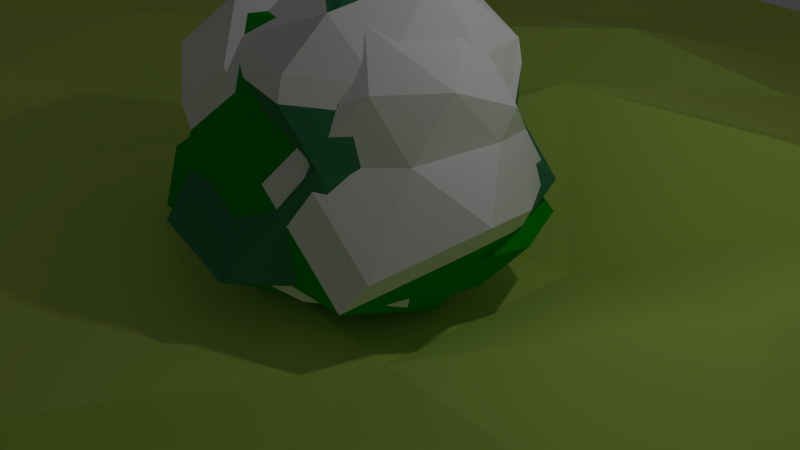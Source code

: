 # Source: snow_bushes.blend  (saved by Blender 2.72.0; exported with 4.5.12 LTS)
import bpy
from mathutils import Matrix  # noqa: F401  (used for matrix-valued properties, if any)

bpy.ops.wm.read_factory_settings(use_empty=True)
scene = bpy.context.scene
scene.name = 'Scene'

# ---- collections
col_collection_1 = bpy.data.collections.new('Collection 1'); scene.collection.children.link(col_collection_1)

# ---- materials (node trees are filled in below, after node groups)
mat_bushes_1 = bpy.data.materials.new('bushes_1')
mat_bushes_1.alpha_threshold = 0.0
mat_bushes_1.use_transparent_shadow = False
mat_bushes_1.diffuse_color = (0.002936, 0.3715, 0.00309, 1.0)
mat_bushes_1.roughness = 0.5
mat_bushes_1.specular_intensity = 0.0
mat_bushes_2 = bpy.data.materials.new('bushes_2')
mat_bushes_2.alpha_threshold = 0.0
mat_bushes_2.use_transparent_shadow = False
mat_bushes_2.diffuse_color = (0.0481, 0.2564, 0.1158, 1.0)
mat_bushes_2.roughness = 0.5
mat_bushes_2.specular_intensity = 0.0
mat_snow = bpy.data.materials.new('snow')
mat_snow.alpha_threshold = 0.0
mat_snow.use_transparent_shadow = False
mat_snow.diffuse_color = (1.0, 1.0, 1.0, 1.0)
mat_snow.roughness = 0.5
mat_snow.specular_intensity = 0.0
mat_material_001 = bpy.data.materials.new('Material.001')
mat_material_001.alpha_threshold = 0.0
mat_material_001.use_transparent_shadow = False
mat_material_001.diffuse_color = (0.5957, 0.8, 0.1436, 1.0)
mat_material_001.roughness = 0.5
mat_material_001.specular_intensity = 0.0

# ---- material node trees

# ---- world
world_world = bpy.data.worlds.new('World'); scene.world = world_world
world_world.color = (0.05088, 0.05088, 0.05088)
world_world.use_sun_shadow = False
world_world.sun_shadow_jitter_overblur = 0.0
world_world.cycles.sampling_method = 'MANUAL'
world_world.cycles.sample_map_resolution = 256

# ---- cameras
cam_camera = bpy.data.cameras.new('Camera')
cam_camera.clip_end = 100.0
cam_camera.lens = 35.0
cam_camera.sensor_width = 32.0
cam_camera.sensor_height = 18.0
cam_camera.ortho_scale = 7.314
cam_camera.dof.focus_distance = 0.0
cam_camera.dof.aperture_fstop = 128.0

# ---- lights
light_lamp = bpy.data.lights.new('Lamp', 'POINT')
light_lamp.transmission_factor = 0.0
light_lamp.cutoff_distance = 30.0
light_lamp.energy = 100.0
light_lamp.shadow_buffer_clip_start = 1.001
light_lamp.shadow_soft_size = 0.1
light_lamp.shadow_maximum_resolution = 0.006
light_lamp.use_absolute_resolution = True
light_lamp.cycles.use_multiple_importance_sampling = False

# ---- meshes
me_icosphere_006 = bpy.data.meshes.new('Icosphere.006')
me_icosphere_006.from_pydata([(-1.547, 1.316, -0.1691), (1.311, 1.532, -0.7205), (0.5387, 0.201, 1.442), (0.3359, 0.03551, 0.6634), (-1.197, 0.7114, 1.747), (1.107, 1.668, 1.145), (-0.3853, 1.955, 1.215), (1.104, 1.253, -1.399), (0.8671, 1.758, -1.199), (0.249, 1.687, -1.404), (-0.6084, -0.002454, 1.013), (1.525, 0.181, 0.4821), (0.5211, 1.864, 1.152), (-0.5925, 0.258, 1.75), (0.3356, 0.2632, -1.602), (0.5995, 0.1164, -0.7056), (1.754, 1.556, 0.6382), (1.762, 0.7518, -1.375), (0.1678, 0.4744, 2.075), (-1.14, 1.852, -0.5198), (-1.326, 0.1079, 0.2651), (1.43, 0.3351, -0.9252), (0.2179, 1.354, 1.689), (0.2281, 1.125, -1.565), (1.651, 1.073, -1.005), (-1.227, 1.665, 0.968), (-0.552, 0.4177, -1.798), (-1.507, 1.339, 0.4702), (-0.5966, 1.912, -1.192), (-0.6249, 1.522, -1.535), (-1.486, 1.043, -0.8556), (-0.37, 0.7814, 1.949), (-1.875, 0.38, 0.243), (-1.156, 1.52, -1.073), (-1.7, 0.4616, 1.086), (1.748, 0.2262, -0.0939), (0.5798, 0.7564, 2.11), (2.124, 0.7365, -0.4747), (0.7174, 0.8342, -2.035), (-0.05115, 0.9916, 1.964), (1.84, 1.091, 0.9468), (-0.5933, 1.061, -1.72), (0.2009, 0.6494, -2.126), (-0.5515, 1.212, 1.707), (1.864, 1.17, -0.3273), (-0.5326, 0.1316, -0.9717), (2.042, 0.8282, 0.3629), (-0.367, 0.005789, -0.2182), (0.883, -0.004401, -0.06289), (-0.7584, 1.501, 1.524), (-1.814, 0.7905, 0.1519), (-1.546, 0.5673, -0.7879), (1.77, 0.4559, 1.091), (1.015, 0.4643, 1.756), (1.229, 1.369, 1.388), (-1.119, 1.924, 0.594), (-1.383, 1.848, 0.07084), (1.817, 1.589, -0.05206), (1.239, 2.088, 0.5508), (1.223, 1.813, -0.6437), (1.04, 1.935, 1.024), (-0.2935, 2.191, 1.086), (0.8255, 2.015, -1.071), (0.2732, 1.951, -1.255), (0.5164, 2.109, 1.03), (0.6259, 2.404, 0.4678), (1.618, 1.834, 0.5703), (-0.9676, 2.099, -0.4643), (-0.3404, 2.438, 0.2925), (-0.4824, 2.152, -1.065), (-0.121, 2.479, -0.1894), (0.9446, 2.21, -0.05115), (-0.9494, 2.163, 0.5309), (-1.185, 2.096, 0.06339), (0.1026, 2.497, 0.6579), (1.674, 1.864, -0.04642), (0.3232, 2.332, -0.5577), (-0.6377, 2.34, -0.5897), (-1.34, 0.8403, 1.782), (-1.366, 1.663, 1.11), (-1.607, 1.381, 0.6811), (-1.774, 0.625, 1.212), (-0.7839, 1.272, 1.747), (-0.9622, 1.521, 1.59), (-1.417, 1.212, 1.188), (1.378, 0.8566, 1.736), (0.3586, 1.352, 1.854), (0.6783, 0.8245, 2.226), (0.1208, 1.032, 2.097), (1.792, 1.12, 1.198), (0.9668, 1.109, 1.817), (1.73, 0.559, 1.325), (1.063, 0.5664, 1.913), (1.252, 1.366, 1.588), (-0.7198, 0.5016, -1.845), (-0.7824, 1.45, -1.618), (-1.522, 1.039, -1.035), (-1.228, 0.8782, -1.523), (-0.7552, 1.054, -1.777), (-1.573, 0.63, -0.9771)], [], [(27, 50, 34), (37, 46, 35), (48, 35, 11), (19, 28, 33), (2, 10, 3), (11, 2, 3), (26, 14, 45), (7, 1, 24), (41, 42, 26), (12, 6, 22), (48, 47, 15), (14, 21, 15), (15, 21, 48), (51, 26, 45), (39, 31, 18), (23, 41, 29), (27, 55, 56), (24, 1, 44), (23, 29, 9), (41, 26, 94, 98), (26, 51, 99, 94), (49, 6, 25), (13, 4, 34), (35, 52, 11), (11, 52, 2), (29, 41, 98, 95), (14, 26, 42), (50, 0, 30), (52, 40, 89, 91), (49, 25, 79, 83), (36, 53, 92, 87), (22, 39, 88, 86), (22, 49, 43), (47, 48, 3), (16, 54, 40), (39, 22, 43), (28, 9, 29), (14, 38, 21), (17, 24, 37), (25, 27, 80, 79), (40, 54, 93, 89), (37, 44, 46), (34, 20, 10), (38, 17, 21), (31, 43, 4), (8, 7, 9), (27, 34, 81, 80), (10, 13, 34), (4, 43, 82, 78), (0, 33, 30), (34, 4, 78, 81), (7, 17, 38), (11, 3, 48), (52, 53, 2), (45, 14, 15), (0, 50, 27), (50, 30, 51), (51, 32, 50), (39, 43, 31), (23, 38, 42), (27, 25, 55), (44, 16, 46), (33, 56, 19), (33, 29, 30), (16, 57, 75, 66), (30, 29, 95, 96), (1, 8, 62, 59), (20, 34, 32), (14, 42, 38), (7, 24, 17), (9, 7, 23), (5, 16, 66, 60), (9, 28, 69, 63), (12, 22, 54), (47, 45, 15), (32, 34, 50), (39, 18, 36), (40, 52, 46), (43, 49, 83, 82), (7, 38, 23), (51, 30, 96, 99), (28, 19, 67, 69), (53, 36, 18), (13, 2, 18), (13, 10, 2), (18, 31, 13), (13, 31, 4), (51, 45, 32), (32, 45, 20), (45, 47, 20), (47, 10, 20), (47, 3, 10), (35, 46, 52), (53, 18, 2), (21, 35, 48), (17, 37, 21), (21, 37, 35), (27, 56, 0), (39, 36, 87, 88), (53, 52, 91, 92), (54, 22, 86, 93), (44, 37, 24), (41, 23, 42), (54, 16, 5), (1, 57, 44), (57, 16, 44), (16, 40, 46), (8, 1, 7), (56, 33, 0), (28, 29, 33), (8, 9, 63, 62), (6, 55, 25), (57, 1, 59, 75), (12, 54, 5), (6, 49, 22), (55, 6, 61, 72), (56, 55, 72, 73), (12, 5, 60, 64), (19, 56, 73, 67), (6, 12, 64, 61), (65, 64, 58), (65, 76, 70), (74, 68, 61), (65, 58, 71), (58, 66, 75), (70, 76, 69), (59, 71, 75), (65, 70, 74), (76, 62, 63), (68, 77, 67), (68, 67, 73), (76, 65, 71), (77, 70, 69), (65, 74, 64), (68, 74, 70), (58, 60, 66), (68, 72, 61), (58, 64, 60), (69, 76, 63), (68, 73, 72), (61, 64, 74), (71, 58, 75), (71, 62, 76), (62, 71, 59), (70, 77, 68), (77, 69, 67), (83, 79, 84), (84, 79, 80), (78, 84, 81), (82, 83, 84), (84, 80, 81), (82, 84, 78), (90, 93, 86), (89, 85, 91), (85, 92, 91), (90, 86, 88), (90, 88, 87), (85, 90, 87), (89, 93, 85), (85, 93, 90), (85, 87, 92), (97, 95, 98), (97, 98, 94), (99, 97, 94), (99, 96, 97), (96, 95, 97)])
me_icosphere_006.polygons.foreach_set('material_index', [0, 0, 0, 0, 0, 0, 0, 0, 0, 0, 0, 0, 0, 0, 0, 0, 0, 0, 0, 2, 2, 0, 0, 0, 0, 2, 0, 0, 2, 2, 2, 2, 0, 0, 0, 0, 0, 0, 0, 2, 2, 0, 0, 0, 0, 0, 2, 0, 2, 0, 2, 0, 0, 0, 0, 0, 0, 0, 0, 0, 0, 0, 0, 0, 2, 2, 2, 0, 0, 0, 0, 2, 2, 0, 0, 0, 0, 0, 2, 0, 2, 2, 0, 0, 0, 0, 0, 0, 0, 0, 0, 0, 0, 0, 0, 0, 0, 0, 2, 2, 2, 0, 0, 0, 0, 0, 0, 0, 0, 0, 2, 0, 2, 0, 0, 2, 2, 2, 2, 2, 2, 2, 2, 2, 2, 2, 2, 2, 2, 2, 2, 2, 2, 2, 2, 2, 2, 2, 2, 2, 2, 2, 2, 2, 2, 2, 2, 2, 2, 2, 2, 2, 2, 2, 2, 2, 2, 2, 2, 2, 2, 2, 2, 2, 2, 2])
me_icosphere_006.materials.append(mat_bushes_1)
me_icosphere_006.materials.append(mat_bushes_2)
me_icosphere_006.materials.append(mat_snow)
me_icosphere_006.use_remesh_preserve_volume = False
me_icosphere_006.use_remesh_preserve_attributes = False
me_icosphere_006.use_mirror_vertex_groups = False
me_icosphere_006.update()
me_plane = bpy.data.meshes.new('Plane')
me_plane.from_pydata([(-1.041, -1.042, 0.06236), (0.9371, -0.9474, 0.02527), (-0.9905, 1.002, 0.00803), (1.062, 1.01, -0.01894), (-1.039, 0.8259, -0.002812), (-1.0, 0.7044, -0.08929), (-0.9695, 0.4812, 0.03463), (-1.002, 0.2751, 0.001267), (-0.9823, 0.04745, 0.03465), (-0.9663, -0.1152, -0.0004879), (-1.061, -0.3044, 0.0004327), (-1.072, -0.3741, -0.02874), (-1.007, -0.5457, 0.001504), (-0.9943, -0.759, -0.009277), (-0.8396, -0.9836, -0.002635), (-0.5936, -0.9788, -0.03368), (-0.467, -1.039, -0.02102), (-0.2527, -1.0, -0.05115), (-0.09749, -1.013, 0.00431), (0.1176, -0.9941, 0.001686), (0.3024, -1.049, -0.09456), (0.4802, -0.9679, 0.02199), (0.5857, -0.9972, 0.03057), (0.7594, -0.979, -0.02918), (0.9993, -0.8178, 0.000864), (1.013, -0.6322, 0.004492), (1.018, -0.4112, -0.01312), (0.9242, -0.2486, -0.08478), (1.033, -0.08486, -0.02336), (1.031, 0.06103, 0.008505), (1.006, 0.2648, 0.0007639), (1.026, 0.4345, 0.06642), (0.9967, 0.6486, 0.0343), (0.9863, 0.7957, 0.04721), (0.8376, 0.9858, 0.09304), (0.6434, 0.9985, -0.0006287), (0.5209, 1.007, -0.01011), (0.3338, 0.9871, -0.03329), (0.08323, 0.9735, 0.02859), (0.01387, 1.015, -0.04394), (-0.2371, 0.9473, -0.02437), (-0.3972, 1.052, -0.0324), (-0.6056, 0.9813, -0.09912), (-0.9052, 0.9255, -0.02606), (-0.817, -0.824, -0.00429), (-0.8198, -0.6244, -0.001318), (-0.7928, -0.4385, -0.03539), (-0.8363, -0.2596, -0.007416), (-0.7776, -0.1408, 0.04637), (-0.8477, 0.1139, -0.03064), (-0.8158, 0.2767, -0.001453), (-0.7552, 0.4639, -0.01098), (-0.794, 0.5606, -0.06566), (-0.7997, 0.8396, -0.0442), (-0.6346, -0.8676, -0.05755), (-0.6391, -0.7313, 0.03041), (-0.633, -0.4532, -0.0004616), (-0.6279, -0.2396, 0.005799), (-0.6036, -0.1623, 0.006196), (-0.5808, 0.1343, 0.04386), (-0.6527, 0.3347, -0.008721), (-0.7016, 0.5084, 0.06884), (-0.5704, 0.6624, 0.08983), (-0.647, 0.8316, -0.01986), (-0.3379, -0.8068, 0.01224), (-0.451, -0.5562, 0.03563), (-0.4833, -0.4629, -0.01943), (-0.4555, -0.2748, -0.0009398), (-0.4438, -0.1073, 0.05011), (-0.4537, 0.09145, -0.0007582), (-0.4044, 0.2794, 0.03161), (-0.5026, 0.4478, 0.01553), (-0.478, 0.7118, -0.0126), (-0.4343, 0.8311, 0.03479), (-0.2343, -0.8085, 0.04921), (-0.3325, -0.6655, -0.009837), (-0.2992, -0.3635, -0.07069), (-0.2666, -0.2462, 0.01383), (-0.2957, -0.1552, 0.001233), (-0.2813, 0.08988, -0.02595), (-0.2796, 0.2553, 0.05521), (-0.2188, 0.4627, 0.04054), (-0.2691, 0.6329, 0.006163), (-0.3115, 0.8478, 0.03569), (-0.08911, -0.8002, -0.06257), (-0.1245, -0.6628, 0.074), (-0.103, -0.4673, 0.02501), (-0.05322, -0.3374, -0.04403), (-0.09165, -0.09479, -0.005377), (-0.1758, 0.04565, -0.03299), (-0.182, 0.2106, -0.009777), (-0.02906, 0.3833, 0.07171), (-0.09992, 0.6451, -0.01131), (-0.1613, 0.8101, -0.0222), (0.06855, -0.8193, -0.01517), (0.06096, -0.5882, 0.02307), (0.04877, -0.4334, -0.05124), (0.08353, -0.2418, -0.1066), (0.1161, -0.09385, -0.03054), (0.08348, 0.1433, -0.07275), (0.003298, 0.2263, 0.05603), (0.1313, 0.4095, 0.02971), (0.09544, 0.6471, -0.002856), (0.07627, 0.8393, 0.01261), (0.2757, -0.8406, 0.0356), (0.2468, -0.6373, 0.01958), (0.2788, -0.4582, 0.01064), (0.1975, -0.3356, 0.00942), (0.338, -0.07482, -0.06053), (0.2747, 0.09135, -0.002429), (0.3264, 0.2923, 0.03022), (0.2811, 0.3919, -0.0007478), (0.2586, 0.6257, 0.01933), (0.279, 0.8488, -0.09371), (0.4323, -0.8208, -0.003039), (0.4882, -0.6866, 0.04866), (0.4538, -0.4576, -0.005561), (0.411, -0.2886, 0.0241), (0.4552, -0.08299, -0.005621), (0.4902, 0.08819, -0.08384), (0.4309, 0.2657, 0.00628), (0.4758, 0.4624, -0.02947), (0.4584, 0.7045, -0.07396), (0.4569, 0.8035, -0.0001116), (0.5911, -0.8806, 0.04793), (0.624, -0.621, 0.02367), (0.6226, -0.3997, 0.02045), (0.6216, -0.2707, 0.01351), (0.6332, -0.09411, -0.0006995), (0.6113, 0.1048, 0.002061), (0.6328, 0.2802, -0.006615), (0.6236, 0.5299, 0.08527), (0.5924, 0.6684, -0.03036), (0.6013, 0.8209, 0.002278), (0.8306, -0.8128, -0.02176), (0.8991, -0.6888, 0.01433), (0.8853, -0.5447, 0.0171), (0.804, -0.2768, -0.02184), (0.7743, -0.05132, -0.04692), (0.8059, 0.06898, -0.05234), (0.8166, 0.2837, -0.05729), (0.8245, 0.5283, 0.08113), (0.9174, 0.6571, 0.05646), (0.8577, 0.8083, 0.06645)], [], [(143, 33, 3, 34), (4, 53, 43, 2), (53, 63, 42, 43), (63, 73, 41, 42), (73, 83, 40, 41), (83, 93, 39, 40), (93, 103, 38, 39), (103, 113, 37, 38), (113, 123, 36, 37), (123, 133, 35, 36), (133, 143, 34, 35), (0, 14, 44, 13), (13, 44, 45, 12), (12, 45, 46, 11), (11, 46, 47, 10), (10, 47, 48, 9), (9, 48, 49, 8), (8, 49, 50, 7), (7, 50, 51, 6), (6, 51, 52, 5), (5, 52, 53, 4), (14, 15, 54, 44), (44, 54, 55, 45), (45, 55, 56, 46), (46, 56, 57, 47), (47, 57, 58, 48), (48, 58, 59, 49), (49, 59, 60, 50), (50, 60, 61, 51), (51, 61, 62, 52), (52, 62, 63, 53), (15, 16, 64, 54), (54, 64, 65, 55), (55, 65, 66, 56), (56, 66, 67, 57), (57, 67, 68, 58), (58, 68, 69, 59), (59, 69, 70, 60), (60, 70, 71, 61), (61, 71, 72, 62), (62, 72, 73, 63), (16, 17, 74, 64), (64, 74, 75, 65), (65, 75, 76, 66), (66, 76, 77, 67), (67, 77, 78, 68), (68, 78, 79, 69), (69, 79, 80, 70), (70, 80, 81, 71), (71, 81, 82, 72), (72, 82, 83, 73), (17, 18, 84, 74), (74, 84, 85, 75), (75, 85, 86, 76), (76, 86, 87, 77), (77, 87, 88, 78), (78, 88, 89, 79), (79, 89, 90, 80), (80, 90, 91, 81), (81, 91, 92, 82), (82, 92, 93, 83), (18, 19, 94, 84), (84, 94, 95, 85), (85, 95, 96, 86), (86, 96, 97, 87), (87, 97, 98, 88), (88, 98, 99, 89), (89, 99, 100, 90), (90, 100, 101, 91), (91, 101, 102, 92), (92, 102, 103, 93), (19, 20, 104, 94), (94, 104, 105, 95), (95, 105, 106, 96), (96, 106, 107, 97), (97, 107, 108, 98), (98, 108, 109, 99), (99, 109, 110, 100), (100, 110, 111, 101), (101, 111, 112, 102), (102, 112, 113, 103), (20, 21, 114, 104), (104, 114, 115, 105), (105, 115, 116, 106), (106, 116, 117, 107), (107, 117, 118, 108), (108, 118, 119, 109), (109, 119, 120, 110), (110, 120, 121, 111), (111, 121, 122, 112), (112, 122, 123, 113), (21, 22, 124, 114), (114, 124, 125, 115), (115, 125, 126, 116), (116, 126, 127, 117), (117, 127, 128, 118), (118, 128, 129, 119), (119, 129, 130, 120), (120, 130, 131, 121), (121, 131, 132, 122), (122, 132, 133, 123), (22, 23, 134, 124), (124, 134, 135, 125), (125, 135, 136, 126), (126, 136, 137, 127), (127, 137, 138, 128), (128, 138, 139, 129), (129, 139, 140, 130), (130, 140, 141, 131), (131, 141, 142, 132), (132, 142, 143, 133), (23, 1, 24, 134), (134, 24, 25, 135), (135, 25, 26, 136), (136, 26, 27, 137), (137, 27, 28, 138), (138, 28, 29, 139), (139, 29, 30, 140), (140, 30, 31, 141), (141, 31, 32, 142), (142, 32, 33, 143)])
me_plane.materials.append(mat_material_001)
me_plane.use_remesh_preserve_volume = False
me_plane.use_remesh_preserve_attributes = False
me_plane.use_mirror_vertex_groups = False
me_plane.update()
me_icosphere_005 = bpy.data.meshes.new('Icosphere.005')
me_icosphere_005.from_pydata([(0.002841, 0.2297, 0.3259), (1.802, 1.204, -1.32), (-0.3545, 0.9416, -2.049), (-1.943, 0.8119, 0.2921), (-0.3856, 1.244, 2.586), (1.645, 0.8179, 1.538), (0.902, 2.276, -1.576), (-1.263, 2.559, -0.9636), (-1.115, 2.471, 0.8862), (0.7193, 2.619, 1.812), (-0.05591, 3.776, -0.03817), (-0.2304, 0.256, -0.9401), (1.303, 0.01136, -0.8455), (0.7187, 0.8557, -1.834), (1.963, 0.6045, -0.06884), (0.9632, 0.1061, 0.6818), (-1.029, -0.003277, 0.3927), (-1.661, 0.8548, -1.02), (-0.6156, 0.3141, 1.29), (-1.823, 0.8994, 1.524), (0.492, 0.8063, 2.531), (1.731, 1.848, -0.5014), (1.849, 1.746, 0.785), (0.2223, 1.722, -1.745), (1.06, 1.853, -1.442), (-1.662, 1.688, -0.4536), (-1.281, 1.51, -1.403), (-1.055, 1.868, 1.507), (-1.598, 1.727, 0.5837), (1.169, 2.042, 1.726), (-0.1096, 1.966, 1.613), (1.504, 2.637, -0.9383), (-1.583, 2.764, 0.06384), (-0.4772, 2.722, 1.6), (1.452, 2.528, 1.16), (0.3479, 3.329, -0.9703), (1.147, 3.472, 0.04011), (-0.6453, 3.0, -0.5703), (-0.5011, 3.501, 0.2724), (0.7874, 3.159, 1.248), (0.8357, 2.539, -1.584), (-1.262, 2.813, -0.9904), (-1.118, 2.728, 0.8015), (0.6587, 2.872, 1.699), (1.578, 2.843, -0.1576), (1.639, 2.125, -0.5427), (1.753, 2.026, 0.7035), (0.1772, 2.003, -1.747), (-1.648, 1.969, -0.4964), (-1.279, 1.798, -1.416), (-1.06, 2.144, 1.403), (1.419, 2.889, -0.9659), (-0.5305, 2.834, -1.34), (-0.5004, 2.971, 1.493), (1.369, 2.784, 1.067), (0.2988, 3.56, -0.9969), (1.073, 3.698, -0.0181), (-0.6632, 3.241, -0.6094), (-0.5236, 3.726, 0.207), (0.7246, 3.395, 1.152)], [], [(0, 11, 12), (1, 14, 12), (0, 16, 11), (0, 18, 16), (0, 15, 18), (1, 21, 14), (2, 23, 13), (3, 25, 17), (4, 27, 19), (5, 29, 20), (1, 24, 21), (2, 26, 23), (3, 28, 25), (4, 30, 27), (5, 22, 29), (27, 33, 53, 50), (8, 38, 32), (8, 27, 50, 42), (21, 31, 51, 45), (11, 2, 13), (11, 13, 12), (12, 13, 1), (14, 5, 15), (14, 15, 12), (12, 15, 0), (16, 3, 17), (16, 17, 11), (11, 17, 2), (18, 4, 19), (18, 19, 16), (16, 19, 3), (15, 5, 20), (15, 20, 18), (18, 20, 4), (26, 25, 48, 49), (21, 22, 14), (14, 22, 5), (23, 6, 24), (23, 24, 13), (13, 24, 1), (39, 38, 58, 59), (25, 26, 17), (17, 26, 2), (27, 8, 28), (27, 28, 19), (19, 28, 3), (29, 9, 30), (29, 30, 20), (20, 30, 4), (24, 6, 31), (24, 31, 21), (35, 36, 56, 55), (23, 26, 49, 47), (38, 8, 42, 58), (9, 34, 54, 43), (28, 8, 32), (28, 32, 25), (25, 32, 7), (30, 9, 33), (30, 33, 27), (33, 9, 43, 53), (22, 34, 29), (29, 34, 9), (35, 10, 36), (34, 22, 46, 54), (7, 37, 57, 41), (37, 10, 35), (36, 39, 59, 56), (37, 35, 55, 57), (38, 10, 37), (38, 37, 32), (32, 37, 7), (39, 10, 38), (22, 21, 45, 46), (6, 23, 47, 40), (36, 10, 39), (31, 6, 40, 51), (25, 7, 41, 48), (40, 55, 51), (41, 57, 52), (43, 59, 53), (44, 56, 54), (45, 44, 46), (48, 41, 49), (45, 51, 44), (49, 41, 52), (49, 52, 47), (47, 52, 40), (50, 53, 42), (46, 44, 54), (55, 56, 51), (51, 56, 44), (57, 55, 52), (52, 55, 40), (59, 58, 53), (53, 58, 42), (56, 59, 54), (54, 59, 43)])
me_icosphere_005.polygons.foreach_set('material_index', [1, 1, 1, 1, 1, 1, 1, 1, 1, 1, 1, 1, 1, 1, 1, 2, 1, 1, 2, 1, 1, 1, 1, 1, 1, 1, 1, 1, 1, 1, 1, 1, 1, 1, 2, 1, 1, 1, 1, 1, 2, 1, 1, 1, 1, 1, 1, 1, 1, 1, 1, 2, 2, 1, 2, 1, 1, 1, 1, 1, 2, 1, 1, 1, 2, 2, 1, 2, 2, 1, 1, 1, 1, 2, 2, 1, 2, 2, 2, 2, 2, 2, 2, 2, 2, 2, 2, 2, 2, 2, 2, 2, 2, 2, 2, 2, 2, 2])
me_icosphere_005.materials.append(mat_bushes_1)
me_icosphere_005.materials.append(mat_bushes_2)
me_icosphere_005.materials.append(mat_snow)
me_icosphere_005.use_remesh_preserve_volume = False
me_icosphere_005.use_remesh_preserve_attributes = False
me_icosphere_005.use_mirror_vertex_groups = False
me_icosphere_005.update()
me_icosphere_004 = bpy.data.meshes.new('Icosphere.004')
me_icosphere_004.from_pydata([(-0.2599, 0.1473, 0.3599), (2.317, 1.18, 0.6502), (1.376, 0.9457, -1.537), (-1.494, 0.8581, -1.402), (-2.193, 1.269, 1.403), (-0.06049, 0.9839, 2.195), (-0.02549, 2.575, -1.551), (1.157, 2.613, 1.402), (0.2081, 3.27, -0.0209), (0.7401, 0.2664, -0.8278), (1.563, 0.04135, 0.4447), (1.937, 0.8788, -0.537), (1.661, 0.6762, 1.922), (0.0347, 0.1635, 1.278), (-0.9661, 0.1009, -0.5537), (-0.2478, 0.8671, -1.872), (-1.407, 0.3276, 0.317), (-2.429, 1.08, -0.425), (-1.642, 0.7836, 1.929), (0.653, 1.816, 2.031), (-0.6347, 1.724, -1.622), (0.4275, 1.676, -1.762), (-1.858, 1.924, 0.09925), (-1.53, 1.731, -0.8547), (-0.6267, 2.06, 2.03), (-1.381, 1.872, 0.9512), (0.705, 2.52, -1.137), (-1.078, 2.624, -1.163), (-0.05736, 2.559, 1.788), (0.8902, 3.193, -0.3769), (0.6626, 3.235, 1.002), (-0.05349, 2.878, -1.0), (-0.4647, 3.226, 1.283), (-1.645, 2.651, -0.2178), (-1.224, 2.851, 1.683), (-0.02086, 3.463, 0.004522), (-0.8378, 1.965, -1.547), (-2.023, 2.159, 0.121), (-1.705, 1.972, -0.8037), (-0.83, 2.29, 1.992), (-1.561, 2.108, 0.9468), (-1.268, 2.837, -1.102), (-1.725, 2.951, 0.6612), (-0.2781, 2.774, 1.757), (-0.2744, 3.083, -0.9449), (-0.8425, 3.544, -0.1457), (-0.673, 3.421, 1.268), (2.452, 1.452, 0.5727), (1.614, 1.243, -1.372), (1.995, 2.387, -0.2895), (1.42, 2.726, 1.241), (2.114, 1.184, -0.483), (1.868, 1.004, 1.703), (1.765, 2.019, 1.016), (0.9717, 2.017, 1.801), (1.733, 1.949, -0.7881), (1.979, 2.059, -0.06088), (0.7712, 1.893, -1.572), (1.905, 2.711, 0.543), (1.018, 2.644, -1.017), (1.183, 3.242, -0.3406), (0.9803, 3.279, 0.8857)], [], [(0, 9, 10), (1, 12, 10), (0, 14, 9), (0, 16, 14), (0, 13, 16), (3, 20, 15), (4, 22, 17), (5, 24, 18), (3, 23, 20), (4, 25, 22), (5, 19, 24), (6, 31, 26), (7, 30, 28), (9, 2, 11), (9, 11, 10), (10, 11, 1), (12, 5, 13), (12, 13, 10), (10, 13, 0), (14, 3, 15), (14, 15, 9), (9, 15, 2), (16, 4, 17), (16, 17, 14), (14, 17, 3), (13, 5, 18), (13, 18, 16), (16, 18, 4), (12, 19, 5), (11, 2, 48, 51), (12, 1, 47, 52), (20, 6, 21), (20, 21, 15), (15, 21, 2), (22, 23, 17), (17, 23, 3), (24, 25, 18), (18, 25, 4), (7, 19, 54, 50), (1, 11, 51, 47), (2, 21, 57, 48), (21, 6, 26), (30, 7, 50, 61), (19, 12, 52, 54), (20, 27, 6), (8, 31, 44, 35), (32, 8, 35, 46), (23, 22, 37, 38), (19, 7, 28), (19, 28, 24), (25, 24, 39, 40), (29, 8, 30), (21, 26, 59, 57), (29, 30, 61, 60), (31, 8, 29), (31, 29, 26), (26, 29, 60, 59), (20, 23, 38, 36), (27, 20, 36, 41), (27, 31, 6), (22, 25, 40, 37), (24, 28, 43, 39), (31, 27, 41, 44), (30, 8, 32), (30, 32, 28), (28, 32, 46, 43), (33, 45, 41), (34, 46, 42), (37, 33, 38), (39, 34, 40), (38, 33, 41), (38, 41, 36), (40, 34, 42), (40, 42, 37), (37, 42, 33), (39, 43, 34), (45, 35, 44), (45, 44, 41), (46, 35, 45), (46, 45, 42), (42, 45, 33), (43, 46, 34), (47, 53, 52), (48, 55, 51), (47, 56, 53), (48, 57, 55), (49, 60, 58), (53, 50, 54), (53, 54, 52), (55, 49, 56), (55, 56, 51), (51, 56, 47), (56, 49, 58), (56, 58, 53), (53, 58, 50), (57, 59, 55), (55, 59, 49), (60, 61, 58), (58, 61, 50), (59, 60, 49)])
me_icosphere_004.polygons.foreach_set('material_index', [0, 0, 0, 0, 0, 0, 0, 0, 0, 0, 0, 2, 0, 0, 0, 0, 0, 0, 0, 0, 0, 0, 0, 0, 0, 0, 0, 0, 0, 2, 2, 0, 0, 2, 0, 0, 0, 0, 2, 2, 2, 2, 2, 2, 0, 2, 2, 2, 0, 0, 2, 0, 2, 2, 2, 2, 2, 2, 2, 0, 2, 2, 2, 0, 0, 2, 2, 2, 2, 2, 2, 2, 2, 2, 2, 2, 2, 2, 2, 2, 2, 2, 2, 2, 2, 2, 2, 2, 2, 2, 2, 2, 2, 2, 2, 2, 2, 2, 2, 2])
me_icosphere_004.materials.append(mat_bushes_1)
me_icosphere_004.materials.append(mat_bushes_2)
me_icosphere_004.materials.append(mat_snow)
me_icosphere_004.use_remesh_preserve_volume = False
me_icosphere_004.use_remesh_preserve_attributes = False
me_icosphere_004.use_mirror_vertex_groups = False
me_icosphere_004.update()

# ---- objects
ob_bushes1 = bpy.data.objects.new('bushes1', me_icosphere_006)
ob_plane = bpy.data.objects.new('Plane', me_plane)
ob_bushes3 = bpy.data.objects.new('bushes3', me_icosphere_005)
ob_bushes2 = bpy.data.objects.new('bushes2', me_icosphere_004)
ob_lamp = bpy.data.objects.new('Lamp', light_lamp)
ob_camera = bpy.data.objects.new('Camera', cam_camera)

# ---- transforms, parenting, visibility, modifiers, constraints
ob_bushes1.location = (0.0, 0.0, 0.0)
ob_bushes1.rotation_euler = (1.571, -0.0, 0.0)
ob_bushes1.lineart.crease_threshold = 0.0
ob_plane.location = (0.0, 0.0, 0.5355)
ob_plane.scale = (16.48, 16.48, 16.48)
ob_plane.hide_viewport = True
ob_plane.lineart.crease_threshold = 0.0
ob_bushes3.location = (0.0, 0.0, 0.0)
ob_bushes3.rotation_euler = (1.571, -0.0, 0.0)
ob_bushes3.hide_viewport = True
ob_bushes3.lineart.crease_threshold = 0.0
ob_bushes2.location = (0.0, 0.0, 0.0)
ob_bushes2.rotation_euler = (1.571, -0.0, 0.0)
ob_bushes2.hide_viewport = True
ob_bushes2.lineart.crease_threshold = 0.0
ob_lamp.location = (4.076, 1.005, 5.904)
ob_lamp.rotation_euler = (0.6503, 0.05522, 1.866)
ob_lamp.lock_rotations_4d = False
ob_lamp.empty_display_type = 'ARROWS'
ob_lamp.color = (0.0, 0.0, 0.0, 0.0)
ob_lamp.lineart.crease_threshold = 0.0
ob_camera.location = (7.481, -6.508, 5.344)
ob_camera.rotation_euler = (1.109, 0.01082, 0.8149)
ob_camera.lock_rotations_4d = False
ob_camera.empty_display_type = 'ARROWS'
ob_camera.color = (0.0, 0.0, 0.0, 0.0)
ob_camera.display_type = 'WIRE'
ob_camera.lineart.crease_threshold = 0.0

# ---- collection membership
col_collection_1.objects.link(ob_bushes1)
col_collection_1.objects.link(ob_plane)
col_collection_1.objects.link(ob_bushes3)
col_collection_1.objects.link(ob_bushes2)
col_collection_1.objects.link(ob_lamp)
col_collection_1.objects.link(ob_camera)

# ---- scene / render settings (as saved in the file)
scene.camera = ob_camera
scene.frame_start = 1; scene.frame_end = 250; scene.frame_set(1)
scene.render.engine = 'BLENDER_EEVEE_NEXT'
scene.render.resolution_percentage = 50
scene.render.dither_intensity = 0.0
scene.cycles.use_denoising = False
scene.cycles.samples = 10
scene.cycles.sampling_pattern = 'TABULATED_SOBOL'
scene.cycles.light_sampling_threshold = 0.0
scene.cycles.use_adaptive_sampling = False
scene.cycles.use_light_tree = False
scene.cycles.blur_glossy = 0.0
scene.cycles.pixel_filter_type = 'GAUSSIAN'
scene.cycles.sample_clamp_indirect = 0.0
scene.view_settings.view_transform = 'Standard'
bpy.context.view_layer.update()
